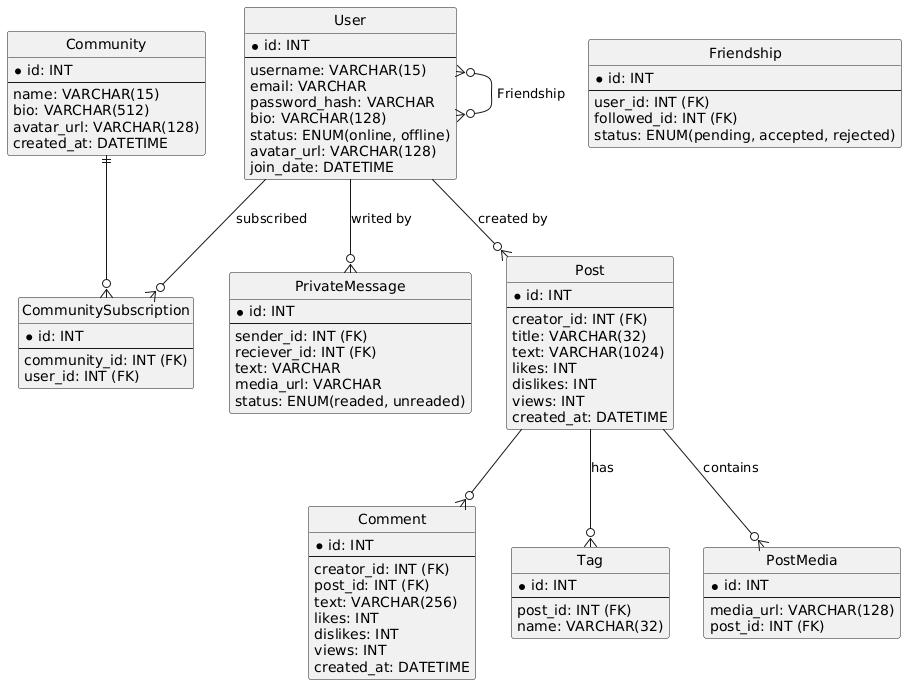

The diagram above was rendered by PlantUML. Its source (embedded in the PNG):
@startuml
hide circle

entity "User" as User {
  *id: INT
  --
  username: VARCHAR(15)
  email: VARCHAR
  password_hash: VARCHAR
  bio: VARCHAR(128)
  status: ENUM(online, offline)
  avatar_url: VARCHAR(128)
  join_date: DATETIME
}

entity "Comment" as Comment {
  *id: INT
  --
  creator_id: INT (FK)
  post_id: INT (FK)
  text: VARCHAR(256)
  likes: INT
  dislikes: INT
  views: INT
  created_at: DATETIME
}

entity "Post" as Post {
  *id: INT
  --
  creator_id: INT (FK)
  title: VARCHAR(32)
  text: VARCHAR(1024)
  likes: INT
  dislikes: INT
  views: INT
  created_at: DATETIME
}

entity "Tag" as Tag {
  *id: INT
  --
  post_id: INT (FK)
  name: VARCHAR(32)
}

entity "PostMedia" as PostMedia {
  *id: INT
  --
  media_url: VARCHAR(128)
  post_id: INT (FK)
}

entity "Community" as Community {
  *id: INT
  --
  name: VARCHAR(15)
  bio: VARCHAR(512)
  avatar_url: VARCHAR(128)
  created_at: DATETIME
}

entity "CommunitySubscription" as CommunitySubscription {
  *id: INT
  --
  community_id: INT (FK)
  user_id: INT (FK)
}

entity "Friendship" as Friendship {
  *id: INT
  --
  user_id: INT (FK)
  followed_id: INT (FK)
  status: ENUM(pending, accepted, rejected)
}

entity "PrivateMessage" as PrivateMessage {
  *id: INT
  --
  sender_id: INT (FK)
  reciever_id: INT (FK)
  text: VARCHAR
  media_url: VARCHAR
  status: ENUM(readed, unreaded)
}

Post --o{ Tag : has
Post --o{ Comment
Post --o{ PostMedia: contains
User --o{ Post: created by

User --o{ CommunitySubscription: subscribed
Community ||--o{ CommunitySubscription

User --o{ PrivateMessage: writed by

User }o--o{ User : Friendship

@enduml